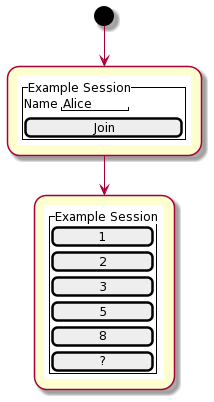

The diagram above was rendered by PlantUML. Its source (embedded in the PNG):
@startuml
!unquoted procedure SALT($x)
"{{
salt
%invoke_procedure("_"+$x)
}}" as $x
!endprocedure

!procedure _landing()
{^Example Session
  { Name | "Alice   " }  
  [       Join        ]
}
!endprocedure

!procedure _vote()
{^Example Session
  [     1      ]
  [     2      ]
  [     3      ]
  [     5      ]
  [     8      ]
  [     ?      ]
}
!endprocedure

(*) --> SALT(landing)
-down-> SALT(vote)
@enduml